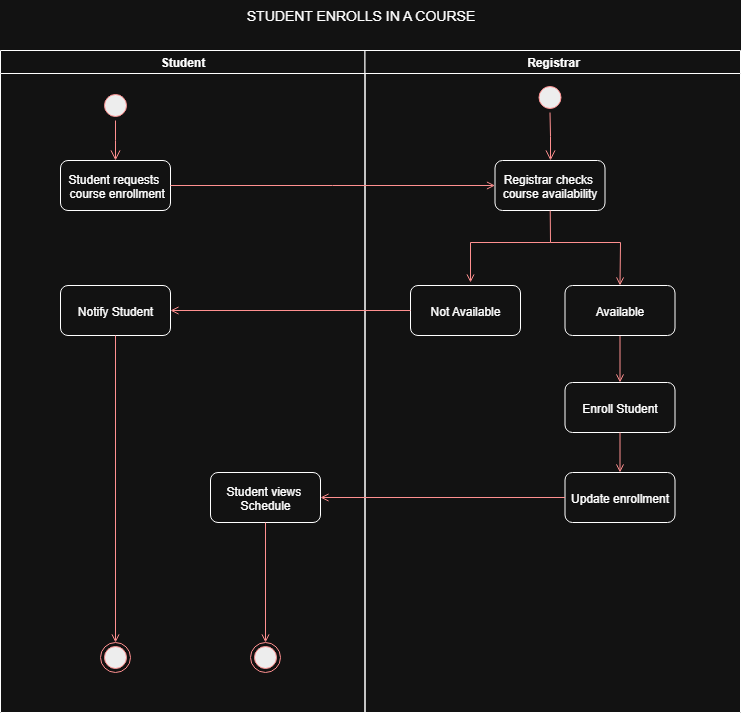

The diagram above was exported from draw.io. Its source (the exported page's mxGraphModel, read from the mxfile embedded in the PNG):
<mxGraphModel dx="988" dy="619" grid="1" gridSize="10" guides="1" tooltips="1" connect="1" arrows="1" fold="1" page="1" pageScale="1" pageWidth="1169" pageHeight="826" background="none" math="0" shadow="0">
  <root>
    <mxCell id="0" />
    <mxCell id="1" parent="0" />
    <mxCell id="2" value="Student" style="swimlane;whiteSpace=wrap" parent="1" vertex="1">
      <mxGeometry x="80" y="128" width="364.5" height="662" as="geometry" />
    </mxCell>
    <mxCell id="5" value="" style="ellipse;shape=startState;fillColor=#000000;strokeColor=#ff0000;" parent="2" vertex="1">
      <mxGeometry x="100" y="40" width="30" height="30" as="geometry" />
    </mxCell>
    <mxCell id="6" value="" style="edgeStyle=elbowEdgeStyle;elbow=horizontal;verticalAlign=bottom;endArrow=open;endSize=8;strokeColor=#FF0000;endFill=1;rounded=0" parent="2" source="5" target="7" edge="1">
      <mxGeometry x="100" y="40" as="geometry">
        <mxPoint x="115" y="110" as="targetPoint" />
      </mxGeometry>
    </mxCell>
    <mxCell id="7" value="Student requests &#10; course enrollment" style="rounded=1;" parent="2" vertex="1">
      <mxGeometry x="60" y="110" width="110" height="50" as="geometry" />
    </mxCell>
    <mxCell id="8" value="Notify Student" style="rounded=1;" parent="2" vertex="1">
      <mxGeometry x="60" y="235" width="110" height="50" as="geometry" />
    </mxCell>
    <mxCell id="11" value="" style="endArrow=open;strokeColor=#FF0000;endFill=1;rounded=0;entryX=0.5;entryY=0;entryDx=0;entryDy=0;" parent="2" source="8" target="6Fn7mD9b5R9cvaCU-3SB-41" edge="1">
      <mxGeometry relative="1" as="geometry">
        <mxPoint x="115" y="512" as="targetPoint" />
      </mxGeometry>
    </mxCell>
    <mxCell id="6Fn7mD9b5R9cvaCU-3SB-41" value="" style="ellipse;shape=endState;fillColor=#000000;strokeColor=#ff0000" vertex="1" parent="2">
      <mxGeometry x="100" y="592" width="30" height="30" as="geometry" />
    </mxCell>
    <mxCell id="6Fn7mD9b5R9cvaCU-3SB-44" value="Student views &#10;Schedule" style="rounded=1;" vertex="1" parent="2">
      <mxGeometry x="210" y="422" width="110" height="50" as="geometry" />
    </mxCell>
    <mxCell id="38" value="" style="ellipse;shape=endState;fillColor=#000000;strokeColor=#ff0000" parent="2" vertex="1">
      <mxGeometry x="250" y="592" width="30" height="30" as="geometry" />
    </mxCell>
    <mxCell id="6Fn7mD9b5R9cvaCU-3SB-46" value="" style="endArrow=open;strokeColor=#FF0000;endFill=1;rounded=0;exitX=0.5;exitY=1;exitDx=0;exitDy=0;entryX=0.5;entryY=0;entryDx=0;entryDy=0;" edge="1" parent="2" source="6Fn7mD9b5R9cvaCU-3SB-44" target="38">
      <mxGeometry relative="1" as="geometry">
        <mxPoint x="275" y="572" as="sourcePoint" />
        <mxPoint x="265" y="512" as="targetPoint" />
      </mxGeometry>
    </mxCell>
    <mxCell id="3" value="Registrar" style="swimlane;whiteSpace=wrap" parent="1" vertex="1">
      <mxGeometry x="444.5" y="128" width="375.5" height="662" as="geometry" />
    </mxCell>
    <mxCell id="13" value="" style="ellipse;shape=startState;fillColor=#000000;strokeColor=#ff0000;" parent="3" vertex="1">
      <mxGeometry x="170" y="32" width="30" height="30" as="geometry" />
    </mxCell>
    <mxCell id="14" value="" style="edgeStyle=elbowEdgeStyle;elbow=horizontal;verticalAlign=bottom;endArrow=open;endSize=8;strokeColor=#FF0000;endFill=1;rounded=0" parent="3" source="13" target="15" edge="1">
      <mxGeometry x="40" y="20" as="geometry">
        <mxPoint x="55" y="90" as="targetPoint" />
      </mxGeometry>
    </mxCell>
    <mxCell id="15" value="Registrar checks &#10;course availability" style="rounded=1;" parent="3" vertex="1">
      <mxGeometry x="130" y="110" width="110" height="50" as="geometry" />
    </mxCell>
    <mxCell id="16" value="Not Available" style="rounded=1;" parent="3" vertex="1">
      <mxGeometry x="45.5" y="235" width="110" height="50" as="geometry" />
    </mxCell>
    <mxCell id="17" value="" style="endArrow=open;strokeColor=#FF0000;endFill=1;rounded=0" parent="3" source="15" edge="1">
      <mxGeometry relative="1" as="geometry">
        <mxPoint x="105.5" y="232" as="targetPoint" />
        <Array as="points">
          <mxPoint x="185.5" y="192" />
          <mxPoint x="105.5" y="192" />
        </Array>
      </mxGeometry>
    </mxCell>
    <mxCell id="18" value="Enroll Student" style="rounded=1;" parent="3" vertex="1">
      <mxGeometry x="200" y="332" width="110" height="50" as="geometry" />
    </mxCell>
    <mxCell id="19" value="" style="endArrow=open;strokeColor=#FF0000;endFill=1;rounded=0;exitX=0.5;exitY=1;exitDx=0;exitDy=0;" parent="3" source="6Fn7mD9b5R9cvaCU-3SB-40" target="18" edge="1">
      <mxGeometry relative="1" as="geometry" />
    </mxCell>
    <mxCell id="6Fn7mD9b5R9cvaCU-3SB-40" value="Available" style="rounded=1;" vertex="1" parent="3">
      <mxGeometry x="200" y="235" width="110" height="50" as="geometry" />
    </mxCell>
    <mxCell id="6Fn7mD9b5R9cvaCU-3SB-42" value="Update enrollment" style="rounded=1;" vertex="1" parent="3">
      <mxGeometry x="200" y="422" width="110" height="50" as="geometry" />
    </mxCell>
    <mxCell id="6Fn7mD9b5R9cvaCU-3SB-43" value="" style="endArrow=open;strokeColor=#FF0000;endFill=1;rounded=0;exitX=0.5;exitY=1;exitDx=0;exitDy=0;entryX=0.5;entryY=0;entryDx=0;entryDy=0;" edge="1" parent="3" source="18" target="6Fn7mD9b5R9cvaCU-3SB-42">
      <mxGeometry relative="1" as="geometry">
        <mxPoint x="165.5" y="572" as="sourcePoint" />
        <mxPoint x="166" y="612" as="targetPoint" />
      </mxGeometry>
    </mxCell>
    <mxCell id="12" value="" style="edgeStyle=elbowEdgeStyle;elbow=horizontal;strokeColor=#FF0000;endArrow=open;endFill=1;rounded=0;entryX=0;entryY=0.5;entryDx=0;entryDy=0;exitX=1;exitY=0.5;exitDx=0;exitDy=0;" parent="1" source="7" target="15" edge="1">
      <mxGeometry width="100" height="100" relative="1" as="geometry">
        <mxPoint x="370" y="210" as="sourcePoint" />
        <mxPoint x="340" y="263" as="targetPoint" />
        <Array as="points" />
      </mxGeometry>
    </mxCell>
    <mxCell id="9" value="" style="endArrow=open;strokeColor=#FF0000;endFill=1;rounded=0;exitX=0;exitY=0.5;exitDx=0;exitDy=0;entryX=1;entryY=0.5;entryDx=0;entryDy=0;" parent="1" source="16" target="8" edge="1">
      <mxGeometry relative="1" as="geometry">
        <mxPoint x="340" y="385" as="targetPoint" />
      </mxGeometry>
    </mxCell>
    <mxCell id="24" value="" style="endArrow=open;strokeColor=#FF0000;endFill=1;rounded=0;entryX=0.5;entryY=0;entryDx=0;entryDy=0;" parent="1" edge="1" target="6Fn7mD9b5R9cvaCU-3SB-40">
      <mxGeometry relative="1" as="geometry">
        <mxPoint x="630" y="320" as="sourcePoint" />
        <mxPoint x="820" y="310" as="targetPoint" />
        <Array as="points">
          <mxPoint x="700" y="320" />
        </Array>
      </mxGeometry>
    </mxCell>
    <mxCell id="6Fn7mD9b5R9cvaCU-3SB-45" value="" style="endArrow=open;strokeColor=#FF0000;endFill=1;rounded=0;exitX=0;exitY=0.5;exitDx=0;exitDy=0;entryX=1;entryY=0.5;entryDx=0;entryDy=0;" edge="1" parent="1" source="6Fn7mD9b5R9cvaCU-3SB-42" target="6Fn7mD9b5R9cvaCU-3SB-44">
      <mxGeometry relative="1" as="geometry">
        <mxPoint x="709.5" y="423" as="sourcePoint" />
        <mxPoint x="709.5" y="470" as="targetPoint" />
      </mxGeometry>
    </mxCell>
    <mxCell id="6Fn7mD9b5R9cvaCU-3SB-48" value="&lt;font style=&quot;font-size: 14px;&quot;&gt;STUDENT ENROLLS IN A COURSE&lt;/font&gt;" style="text;html=1;align=center;verticalAlign=middle;resizable=0;points=[];autosize=1;strokeColor=none;fillColor=none;" vertex="1" parent="1">
      <mxGeometry x="315" y="78" width="250" height="30" as="geometry" />
    </mxCell>
  </root>
</mxGraphModel>